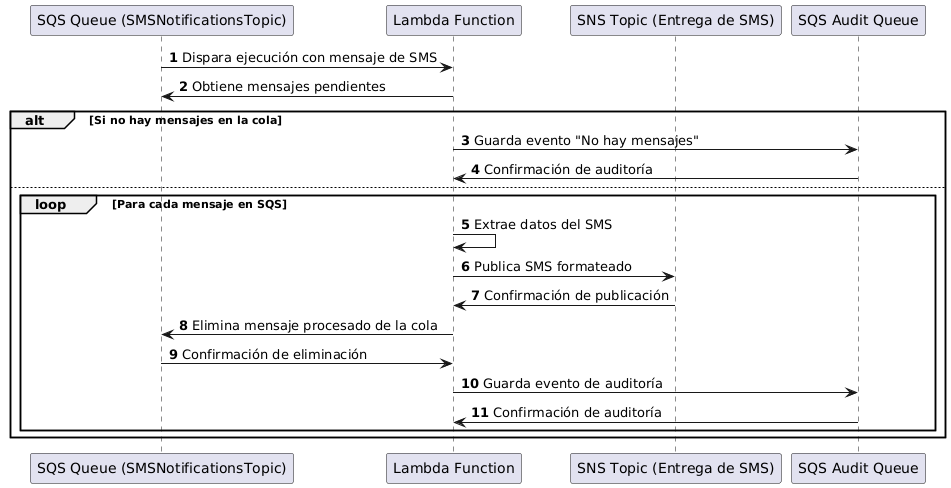

The diagram above was rendered by PlantUML. Its source (embedded in the PNG):
@startuml
autonumber

participant "SQS Queue (SMSNotificationsTopic)" as SQS
participant "Lambda Function" as Lambda
participant "SNS Topic (Entrega de SMS)" as SMSSNS
participant "SQS Audit Queue" as AuditQueue

SQS -> Lambda: Dispara ejecución con mensaje de SMS
Lambda -> SQS: Obtiene mensajes pendientes

alt Si no hay mensajes en la cola
    Lambda -> AuditQueue: Guarda evento "No hay mensajes"
    AuditQueue -> Lambda: Confirmación de auditoría
else
    loop Para cada mensaje en SQS
        Lambda -> Lambda: Extrae datos del SMS
        Lambda -> SMSSNS: Publica SMS formateado
        SMSSNS -> Lambda: Confirmación de publicación
        
        Lambda -> SQS: Elimina mensaje procesado de la cola
        SQS -> Lambda: Confirmación de eliminación
        
        Lambda -> AuditQueue: Guarda evento de auditoría
        AuditQueue -> Lambda: Confirmación de auditoría
    end
end
@enduml